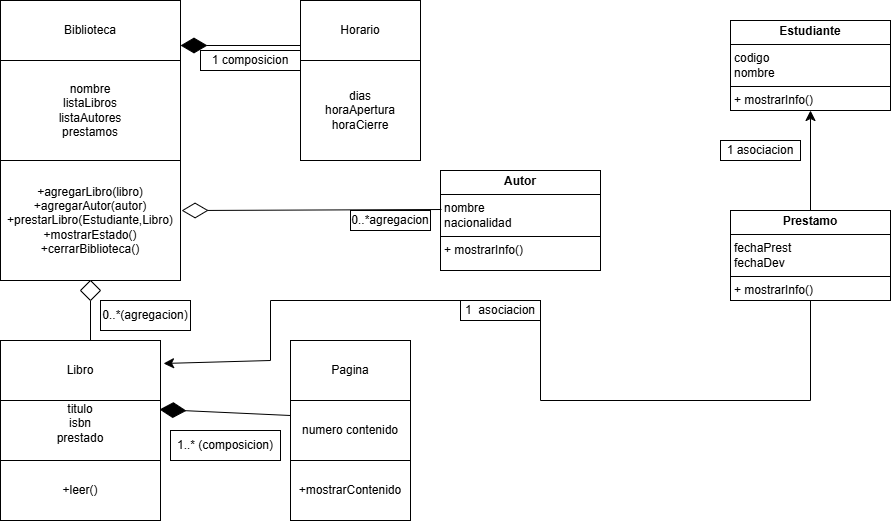

The diagram above was exported from draw.io. Its source (the exported page's mxGraphModel, read from the mxfile embedded in the PNG):
<mxGraphModel dx="1253" dy="515" grid="1" gridSize="10" guides="1" tooltips="1" connect="1" arrows="1" fold="1" page="1" pageScale="1" pageWidth="827" pageHeight="1169" math="0" shadow="0">
  <root>
    <mxCell id="0" />
    <mxCell id="1" parent="0" />
    <mxCell id="AASRplODN2EePFA6Vfkr-1" value="Libro" style="rounded=0;whiteSpace=wrap;html=1;" vertex="1" parent="1">
      <mxGeometry x="20" y="380" width="160" height="60" as="geometry" />
    </mxCell>
    <mxCell id="AASRplODN2EePFA6Vfkr-2" value="Biblioteca" style="rounded=0;whiteSpace=wrap;html=1;" vertex="1" parent="1">
      <mxGeometry x="20" y="40" width="180" height="60" as="geometry" />
    </mxCell>
    <mxCell id="AASRplODN2EePFA6Vfkr-3" value="dias&lt;div&gt;horaApertura&lt;/div&gt;&lt;div&gt;horaCierre&lt;/div&gt;" style="rounded=0;whiteSpace=wrap;html=1;" vertex="1" parent="1">
      <mxGeometry x="320" y="100" width="120" height="100" as="geometry" />
    </mxCell>
    <mxCell id="AASRplODN2EePFA6Vfkr-4" value="Horario" style="rounded=0;whiteSpace=wrap;html=1;" vertex="1" parent="1">
      <mxGeometry x="320" y="40" width="120" height="60" as="geometry" />
    </mxCell>
    <mxCell id="AASRplODN2EePFA6Vfkr-5" value="nombre&lt;div&gt;listaLibros&lt;/div&gt;&lt;div&gt;listaAutores&lt;/div&gt;&lt;div&gt;prestamos&lt;/div&gt;" style="rounded=0;whiteSpace=wrap;html=1;" vertex="1" parent="1">
      <mxGeometry x="20" y="100" width="180" height="100" as="geometry" />
    </mxCell>
    <mxCell id="AASRplODN2EePFA6Vfkr-6" value="+agregarLibro(libro)&lt;div&gt;+agregarAutor(autor)&lt;/div&gt;&lt;div&gt;+prestarLibro(Estudiante,Libro)&lt;/div&gt;&lt;div&gt;+mostrarEstado()&lt;/div&gt;&lt;div&gt;+cerrarBiblioteca()&lt;/div&gt;" style="rounded=0;whiteSpace=wrap;html=1;" vertex="1" parent="1">
      <mxGeometry x="20" y="200" width="180" height="120" as="geometry" />
    </mxCell>
    <mxCell id="AASRplODN2EePFA6Vfkr-10" value="" style="endArrow=none;html=1;rounded=0;fontSize=12;startSize=8;endSize=8;curved=1;entryX=0.5;entryY=1;entryDx=0;entryDy=0;" edge="1" parent="1" source="AASRplODN2EePFA6Vfkr-23" target="AASRplODN2EePFA6Vfkr-6">
      <mxGeometry width="50" height="50" relative="1" as="geometry">
        <mxPoint x="110" y="380" as="sourcePoint" />
        <mxPoint x="130" y="360" as="targetPoint" />
      </mxGeometry>
    </mxCell>
    <mxCell id="AASRplODN2EePFA6Vfkr-11" value="0..*(agregacion)" style="rounded=0;whiteSpace=wrap;html=1;" vertex="1" parent="1">
      <mxGeometry x="120" y="340" width="90" height="30" as="geometry" />
    </mxCell>
    <mxCell id="AASRplODN2EePFA6Vfkr-14" value="+mostrarContenido" style="rounded=0;whiteSpace=wrap;html=1;" vertex="1" parent="1">
      <mxGeometry x="310" y="500" width="120" height="60" as="geometry" />
    </mxCell>
    <mxCell id="AASRplODN2EePFA6Vfkr-15" value="numero contenido" style="rounded=0;whiteSpace=wrap;html=1;" vertex="1" parent="1">
      <mxGeometry x="310" y="440" width="120" height="60" as="geometry" />
    </mxCell>
    <mxCell id="AASRplODN2EePFA6Vfkr-16" value="Pagina" style="rounded=0;whiteSpace=wrap;html=1;" vertex="1" parent="1">
      <mxGeometry x="310" y="380" width="120" height="60" as="geometry" />
    </mxCell>
    <mxCell id="AASRplODN2EePFA6Vfkr-17" value="+leer()" style="rounded=0;whiteSpace=wrap;html=1;" vertex="1" parent="1">
      <mxGeometry x="20" y="500" width="160" height="60" as="geometry" />
    </mxCell>
    <mxCell id="AASRplODN2EePFA6Vfkr-18" value="titulo&lt;div&gt;isbn&lt;/div&gt;&lt;div&gt;prestado&lt;/div&gt;&lt;div&gt;&lt;br&gt;&lt;/div&gt;" style="rounded=0;whiteSpace=wrap;html=1;" vertex="1" parent="1">
      <mxGeometry x="20" y="440" width="160" height="60" as="geometry" />
    </mxCell>
    <mxCell id="AASRplODN2EePFA6Vfkr-21" value="1..* (composicion)" style="rounded=0;whiteSpace=wrap;html=1;" vertex="1" parent="1">
      <mxGeometry x="190" y="470" width="110" height="30" as="geometry" />
    </mxCell>
    <mxCell id="AASRplODN2EePFA6Vfkr-24" value="" style="endArrow=none;html=1;rounded=0;fontSize=12;startSize=8;endSize=8;curved=1;entryX=0.5;entryY=1;entryDx=0;entryDy=0;" edge="1" parent="1" target="AASRplODN2EePFA6Vfkr-23">
      <mxGeometry width="50" height="50" relative="1" as="geometry">
        <mxPoint x="110" y="380" as="sourcePoint" />
        <mxPoint x="110" y="320" as="targetPoint" />
      </mxGeometry>
    </mxCell>
    <mxCell id="AASRplODN2EePFA6Vfkr-23" value="" style="rhombus;whiteSpace=wrap;html=1;" vertex="1" parent="1">
      <mxGeometry x="100" y="320" width="20" height="20" as="geometry" />
    </mxCell>
    <mxCell id="AASRplODN2EePFA6Vfkr-25" value="" style="endArrow=diamondThin;endFill=1;endSize=24;html=1;rounded=0;fontSize=12;curved=1;exitX=0;exitY=0.25;exitDx=0;exitDy=0;entryX=0.994;entryY=0.15;entryDx=0;entryDy=0;entryPerimeter=0;" edge="1" parent="1" source="AASRplODN2EePFA6Vfkr-15" target="AASRplODN2EePFA6Vfkr-18">
      <mxGeometry width="160" relative="1" as="geometry">
        <mxPoint x="440" y="310" as="sourcePoint" />
        <mxPoint x="600" y="310" as="targetPoint" />
        <Array as="points" />
      </mxGeometry>
    </mxCell>
    <mxCell id="AASRplODN2EePFA6Vfkr-27" value="&lt;p style=&quot;margin:0px;margin-top:4px;text-align:center;&quot;&gt;&lt;b&gt;Autor&lt;/b&gt;&lt;/p&gt;&lt;hr size=&quot;1&quot; style=&quot;border-style:solid;&quot;&gt;&lt;p style=&quot;margin:0px;margin-left:4px;&quot;&gt;nombre&lt;/p&gt;&lt;p style=&quot;margin:0px;margin-left:4px;&quot;&gt;nacionalidad&lt;/p&gt;&lt;hr size=&quot;1&quot; style=&quot;border-style:solid;&quot;&gt;&lt;p style=&quot;margin:0px;margin-left:4px;&quot;&gt;+ mostrarInfo()&lt;/p&gt;" style="verticalAlign=top;align=left;overflow=fill;html=1;whiteSpace=wrap;" vertex="1" parent="1">
      <mxGeometry x="460" y="210" width="160" height="100" as="geometry" />
    </mxCell>
    <mxCell id="AASRplODN2EePFA6Vfkr-28" value="&lt;p style=&quot;margin:0px;margin-top:4px;text-align:center;&quot;&gt;&lt;b&gt;Estudiante&lt;/b&gt;&lt;/p&gt;&lt;hr size=&quot;1&quot; style=&quot;border-style:solid;&quot;&gt;&lt;p style=&quot;margin:0px;margin-left:4px;&quot;&gt;codigo&lt;/p&gt;&lt;p style=&quot;margin:0px;margin-left:4px;&quot;&gt;nombre&lt;/p&gt;&lt;hr size=&quot;1&quot; style=&quot;border-style:solid;&quot;&gt;&lt;p style=&quot;margin:0px;margin-left:4px;&quot;&gt;+ mostrarInfo()&lt;/p&gt;" style="verticalAlign=top;align=left;overflow=fill;html=1;whiteSpace=wrap;" vertex="1" parent="1">
      <mxGeometry x="750" y="60" width="160" height="90" as="geometry" />
    </mxCell>
    <mxCell id="AASRplODN2EePFA6Vfkr-29" value="&lt;p style=&quot;margin:0px;margin-top:4px;text-align:center;&quot;&gt;&lt;b&gt;Prestamo&lt;/b&gt;&lt;/p&gt;&lt;hr size=&quot;1&quot; style=&quot;border-style:solid;&quot;&gt;&lt;p style=&quot;margin:0px;margin-left:4px;&quot;&gt;fechaPrest&lt;/p&gt;&lt;p style=&quot;margin:0px;margin-left:4px;&quot;&gt;fechaDev&lt;/p&gt;&lt;hr size=&quot;1&quot; style=&quot;border-style:solid;&quot;&gt;&lt;p style=&quot;margin:0px;margin-left:4px;&quot;&gt;+ mostrarInfo()&lt;/p&gt;" style="verticalAlign=top;align=left;overflow=fill;html=1;whiteSpace=wrap;" vertex="1" parent="1">
      <mxGeometry x="750" y="250" width="160" height="90" as="geometry" />
    </mxCell>
    <mxCell id="AASRplODN2EePFA6Vfkr-30" value="" style="endArrow=diamondThin;endFill=1;endSize=24;html=1;rounded=0;fontSize=12;curved=1;entryX=1;entryY=0.75;entryDx=0;entryDy=0;exitX=0;exitY=0.75;exitDx=0;exitDy=0;" edge="1" parent="1" source="AASRplODN2EePFA6Vfkr-4" target="AASRplODN2EePFA6Vfkr-2">
      <mxGeometry width="160" relative="1" as="geometry">
        <mxPoint x="440" y="310" as="sourcePoint" />
        <mxPoint x="600" y="310" as="targetPoint" />
      </mxGeometry>
    </mxCell>
    <mxCell id="AASRplODN2EePFA6Vfkr-31" value="" style="endArrow=diamondThin;endFill=0;endSize=24;html=1;rounded=0;fontSize=12;curved=1;entryX=1.006;entryY=0.417;entryDx=0;entryDy=0;entryPerimeter=0;exitX=0.006;exitY=0.39;exitDx=0;exitDy=0;exitPerimeter=0;" edge="1" parent="1" source="AASRplODN2EePFA6Vfkr-27" target="AASRplODN2EePFA6Vfkr-6">
      <mxGeometry width="160" relative="1" as="geometry">
        <mxPoint x="440" y="310" as="sourcePoint" />
        <mxPoint x="600" y="310" as="targetPoint" />
      </mxGeometry>
    </mxCell>
    <mxCell id="AASRplODN2EePFA6Vfkr-33" value="" style="endArrow=classic;html=1;rounded=0;fontSize=12;startSize=8;endSize=8;curved=1;entryX=0.5;entryY=1;entryDx=0;entryDy=0;exitX=0.5;exitY=0;exitDx=0;exitDy=0;" edge="1" parent="1" source="AASRplODN2EePFA6Vfkr-29" target="AASRplODN2EePFA6Vfkr-28">
      <mxGeometry width="50" height="50" relative="1" as="geometry">
        <mxPoint x="830" y="240" as="sourcePoint" />
        <mxPoint x="550" y="280" as="targetPoint" />
      </mxGeometry>
    </mxCell>
    <mxCell id="AASRplODN2EePFA6Vfkr-35" value="" style="endArrow=none;html=1;rounded=0;fontSize=12;startSize=8;endSize=8;curved=1;exitX=0.5;exitY=1;exitDx=0;exitDy=0;" edge="1" parent="1" source="AASRplODN2EePFA6Vfkr-29">
      <mxGeometry width="50" height="50" relative="1" as="geometry">
        <mxPoint x="820" y="380" as="sourcePoint" />
        <mxPoint x="830" y="440" as="targetPoint" />
      </mxGeometry>
    </mxCell>
    <mxCell id="AASRplODN2EePFA6Vfkr-36" value="" style="endArrow=none;html=1;rounded=0;fontSize=12;startSize=8;endSize=8;curved=1;" edge="1" parent="1">
      <mxGeometry width="50" height="50" relative="1" as="geometry">
        <mxPoint x="560" y="440" as="sourcePoint" />
        <mxPoint x="830" y="440" as="targetPoint" />
      </mxGeometry>
    </mxCell>
    <mxCell id="AASRplODN2EePFA6Vfkr-37" value="" style="endArrow=none;html=1;rounded=0;fontSize=12;startSize=8;endSize=8;curved=1;" edge="1" parent="1">
      <mxGeometry width="50" height="50" relative="1" as="geometry">
        <mxPoint x="560" y="440" as="sourcePoint" />
        <mxPoint x="560" y="340" as="targetPoint" />
      </mxGeometry>
    </mxCell>
    <mxCell id="AASRplODN2EePFA6Vfkr-39" value="" style="endArrow=none;html=1;rounded=0;fontSize=12;startSize=8;endSize=8;curved=1;" edge="1" parent="1">
      <mxGeometry width="50" height="50" relative="1" as="geometry">
        <mxPoint x="560" y="340" as="sourcePoint" />
        <mxPoint x="290" y="340" as="targetPoint" />
      </mxGeometry>
    </mxCell>
    <mxCell id="AASRplODN2EePFA6Vfkr-40" value="" style="endArrow=none;html=1;rounded=0;fontSize=12;startSize=8;endSize=8;curved=1;" edge="1" parent="1">
      <mxGeometry width="50" height="50" relative="1" as="geometry">
        <mxPoint x="290" y="340" as="sourcePoint" />
        <mxPoint x="290" y="400" as="targetPoint" />
      </mxGeometry>
    </mxCell>
    <mxCell id="AASRplODN2EePFA6Vfkr-41" value="" style="endArrow=classic;html=1;rounded=0;fontSize=12;startSize=8;endSize=8;curved=1;entryX=1.019;entryY=0.383;entryDx=0;entryDy=0;entryPerimeter=0;" edge="1" parent="1" target="AASRplODN2EePFA6Vfkr-1">
      <mxGeometry width="50" height="50" relative="1" as="geometry">
        <mxPoint x="290" y="400" as="sourcePoint" />
        <mxPoint x="550" y="280" as="targetPoint" />
      </mxGeometry>
    </mxCell>
    <mxCell id="AASRplODN2EePFA6Vfkr-42" value="1 composicion" style="rounded=0;whiteSpace=wrap;html=1;" vertex="1" parent="1">
      <mxGeometry x="220" y="90" width="100" height="20" as="geometry" />
    </mxCell>
    <mxCell id="AASRplODN2EePFA6Vfkr-43" value="0..*agregacion" style="rounded=0;whiteSpace=wrap;html=1;" vertex="1" parent="1">
      <mxGeometry x="370" y="250" width="80" height="20" as="geometry" />
    </mxCell>
    <mxCell id="AASRplODN2EePFA6Vfkr-44" value="1 asociacion" style="rounded=0;whiteSpace=wrap;html=1;" vertex="1" parent="1">
      <mxGeometry x="740" y="180" width="80" height="20" as="geometry" />
    </mxCell>
    <mxCell id="AASRplODN2EePFA6Vfkr-45" value="1&amp;nbsp; asociacion" style="rounded=0;whiteSpace=wrap;html=1;" vertex="1" parent="1">
      <mxGeometry x="480" y="340" width="80" height="20" as="geometry" />
    </mxCell>
  </root>
</mxGraphModel>